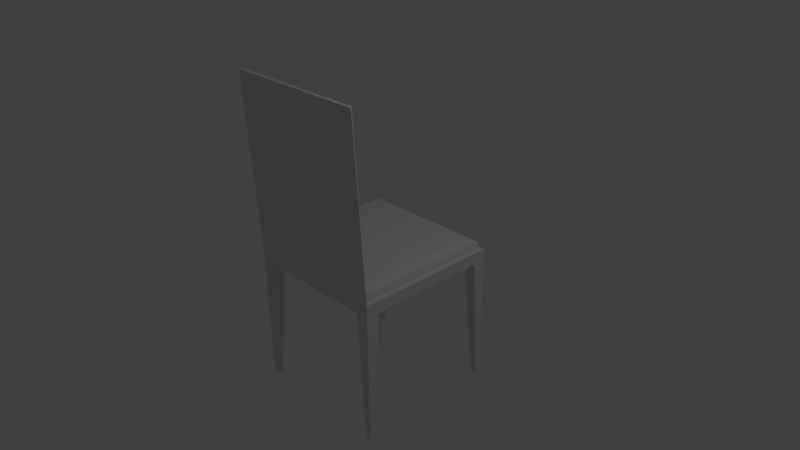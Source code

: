 # Source: chair2.blend  (saved by Blender 2.75.0; exported with 4.5.12 LTS)
import bpy
from mathutils import Matrix  # noqa: F401  (used for matrix-valued properties, if any)

bpy.ops.wm.read_factory_settings(use_empty=True)
scene = bpy.context.scene
scene.name = 'Scene'

# ---- collections
col_collection_1 = bpy.data.collections.new('Collection 1'); scene.collection.children.link(col_collection_1)

# ---- materials (node trees are filled in below, after node groups)
mat_material = bpy.data.materials.new('Material')
mat_material.alpha_threshold = 0.0
mat_material.use_transparent_shadow = False
mat_material.roughness = 0.5
mat_material.line_color = (0.0, 0.0, 0.0, 1.0)
mat_material_001 = bpy.data.materials.new('Material.001')
mat_material_001.alpha_threshold = 0.0
mat_material_001.use_transparent_shadow = False
mat_material_001.roughness = 0.5

# ---- material node trees

# ---- world
world_world = bpy.data.worlds.new('World'); scene.world = world_world
world_world.color = (0.05088, 0.05088, 0.05088)
world_world.use_sun_shadow = False
world_world.sun_shadow_jitter_overblur = 0.0
world_world.cycles.sampling_method = 'MANUAL'
world_world.cycles.sample_map_resolution = 256

# ---- cameras
cam_camera = bpy.data.cameras.new('Camera')
cam_camera.clip_end = 100.0
cam_camera.lens = 35.0
cam_camera.sensor_width = 32.0
cam_camera.sensor_height = 18.0
cam_camera.ortho_scale = 7.314
cam_camera.dof.focus_distance = 0.0
cam_camera.dof.aperture_fstop = 128.0

# ---- lights
light_lamp = bpy.data.lights.new('Lamp', 'POINT')
light_lamp.transmission_factor = 0.0
light_lamp.cutoff_distance = 30.0
light_lamp.energy = 100.0
light_lamp.shadow_buffer_clip_start = 1.001
light_lamp.shadow_soft_size = 0.1
light_lamp.shadow_maximum_resolution = 0.006
light_lamp.use_absolute_resolution = True
light_lamp.cycles.use_multiple_importance_sampling = False

# ---- meshes
me_cube = bpy.data.meshes.new('Cube')
me_cube.from_pydata([(1.0, 1.0, -0.08287), (1.0, -1.0, -0.08287), (-1.0, -1.0, -0.08287), (-1.0, 1.0, -0.08287), (1.0, 1.0, 0.08287), (1.0, -1.0, 0.08287), (-1.0, -1.0, 0.08287), (-1.0, 1.0, 0.08287), (0.9522, 0.9522, 0.08287), (0.9522, -0.9522, 0.08287), (-0.9522, 0.9522, 0.08287), (-0.9522, -0.9522, 0.08287), (0.9522, 0.9522, 0.1695), (0.9522, -0.9522, 0.1695), (-0.9522, 0.9522, 0.1695), (-0.9522, -0.9522, 0.1695), (0.9106, 0.9106, 0.2031), (0.9106, -0.9106, 0.2031), (-0.9106, 0.9106, 0.2031), (-0.9106, -0.9106, 0.2031), (0.8459, 0.8459, 0.2348), (0.8459, -0.8459, 0.2348), (-0.8459, 0.8459, 0.2348), (-0.8459, -0.8459, 0.2348), (1.0, 0.825, -0.08287), (1.0, -0.825, -0.08287), (-1.0, -0.825, -0.08287), (-1.0, 0.825, -0.08287), (1.0, 0.9167, 0.08287), (1.0, -0.9167, 0.08287), (-1.0, -0.9167, 0.08287), (-1.0, 0.9167, 0.08287), (0.9522, 0.8729, 0.08287), (0.9522, -0.8729, 0.08287), (-0.9522, -0.8729, 0.08287), (-0.9522, 0.8729, 0.08287), (0.9522, 0.8729, 0.1695), (0.9522, -0.8729, 0.1695), (-0.9522, -0.8729, 0.1695), (-0.9522, 0.8729, 0.1695), (0.9106, 0.8347, 0.2031), (0.9106, -0.8347, 0.2031), (-0.9106, -0.8347, 0.2031), (-0.9106, 0.8347, 0.2031), (0.8459, 0.7754, 0.2348), (0.8459, -0.7754, 0.2348), (-0.8459, -0.7754, 0.2348), (-0.8459, 0.7754, 0.2348), (0.825, 1.0, -0.08287), (-0.825, 1.0, -0.08287), (0.825, -1.0, -0.08287), (-0.825, -1.0, -0.08287), (0.9167, 1.0, 0.08287), (-0.9167, 1.0, 0.08287), (0.9167, -1.0, 0.08287), (-0.9167, -1.0, 0.08287), (0.8729, 0.9522, 0.08287), (-0.8729, 0.9522, 0.08287), (0.8729, -0.9522, 0.08287), (-0.8729, -0.9522, 0.08287), (0.8729, 0.9522, 0.1695), (-0.8729, 0.9522, 0.1695), (0.8729, -0.9522, 0.1695), (-0.8729, -0.9522, 0.1695), (0.8347, 0.9106, 0.2031), (-0.8347, 0.9106, 0.2031), (0.8347, -0.9106, 0.2031), (-0.8347, -0.9106, 0.2031), (0.7754, 0.8459, 0.2348), (-0.7754, 0.8459, 0.2348), (0.7754, -0.8459, 0.2348), (-0.7754, -0.8459, 0.2348), (-0.7754, 0.7754, 0.2348), (0.7754, 0.7754, 0.2348), (-0.7754, -0.7754, 0.2348), (0.7754, -0.7754, 0.2348), (0.825, 0.825, -0.08287), (-0.825, 0.825, -0.08287), (0.825, -0.825, -0.08287), (-0.825, -0.825, -0.08287), (1.0, -0.9167, -1.83), (1.0, -1.0, -1.83), (-0.9167, 1.0, -1.83), (-1.0, 1.0, -1.83), (-0.9167, -1.0, -1.83), (-1.0, -1.0, -1.83), (-1.0, 0.9167, -1.83), (1.0, 1.0, -1.83), (1.0, 0.9167, -1.83), (-1.0, -0.9167, -1.83), (-0.9167, 0.9167, -1.83), (-0.9167, -0.9167, -1.83), (0.9167, 1.0, -1.83), (0.9167, -1.0, -1.83), (0.9167, 0.9167, -1.83), (0.9167, -0.9167, -1.83), (0.9167, -1.0, 0.08287), (-0.9167, -1.0, 0.08287), (0.8729, -0.9522, 0.08287), (-0.8729, -0.9522, 0.08287), (-0.9167, -1.121, 2.476), (-1.0, -1.121, 2.476), (-0.8729, -1.073, 2.476), (-0.9522, -1.073, 2.476), (1.0, -1.121, 2.476), (0.9522, -1.073, 2.476), (0.9167, -1.121, 2.476), (0.8729, -1.073, 2.476), (0.9167, -1.121, 2.476), (-0.9167, -1.121, 2.476), (0.8729, -1.073, 2.476), (-0.8729, -1.073, 2.476), (0.7689, -0.9594, 0.2254), (-0.7689, -0.9594, 0.2254), (0.7689, -1.066, 2.333), (-0.7689, -1.066, 2.333), (0.7282, -0.8623, 0.2862), (-0.7282, -0.8623, 0.2862), (0.7282, -0.9629, 2.283), (-0.7282, -0.9629, 2.283), (0.6641, -0.7798, 0.3785), (-0.6641, -0.7798, 0.3785), (0.6641, -0.8714, 2.199), (-0.6641, -0.8714, 2.199)], [], [(2, 26, 89, 85), (55, 59, 102, 100), (25, 29, 5, 1), (51, 55, 6, 2), (27, 31, 7, 3), (53, 49, 3, 7), (58, 9, 13, 62), (28, 4, 8, 32), (30, 6, 11, 34), (53, 7, 10, 57), (38, 15, 19, 42), (32, 8, 12, 36), (34, 11, 15, 38), (57, 10, 14, 61), (66, 17, 21, 70), (61, 14, 18, 65), (62, 13, 17, 66), (36, 12, 16, 40), (74, 46, 23, 71), (40, 16, 20, 44), (42, 19, 23, 46), (65, 18, 22, 69), (18, 43, 47, 22), (43, 42, 46, 47), (17, 41, 45, 21), (41, 40, 44, 45), (69, 22, 47, 72), (72, 47, 46, 74), (13, 37, 41, 17), (37, 36, 40, 41), (10, 35, 39, 14), (35, 34, 38, 39), (9, 33, 37, 13), (33, 32, 36, 37), (14, 39, 43, 18), (39, 38, 42, 43), (7, 31, 35, 10), (31, 30, 34, 35), (5, 29, 33, 9), (29, 28, 32, 33), (2, 6, 30, 26), (26, 30, 31, 27), (0, 4, 28, 24), (24, 28, 29, 25), (77, 27, 86, 90), (77, 79, 26, 27), (24, 25, 78, 76), (76, 78, 79, 77), (49, 77, 90, 82), (48, 76, 77, 49), (44, 73, 75, 45), (73, 72, 74, 75), (20, 68, 73, 44), (68, 69, 72, 73), (16, 64, 68, 20), (64, 65, 69, 68), (45, 75, 70, 21), (75, 74, 71, 70), (15, 63, 67, 19), (63, 62, 66, 67), (12, 60, 64, 16), (60, 61, 65, 64), (19, 67, 71, 23), (67, 66, 70, 71), (8, 56, 60, 12), (56, 57, 61, 60), (4, 52, 56, 8), (52, 53, 57, 56), (11, 59, 63, 15), (59, 58, 62, 63), (4, 0, 48, 52), (52, 48, 49, 53), (1, 5, 54, 50), (50, 54, 55, 51), (5, 9, 105, 104), (54, 58, 98, 96), (3, 49, 82, 83), (78, 50, 51, 79), (91, 84, 85, 89), (82, 90, 86, 83), (87, 88, 94, 92), (80, 81, 93, 95), (24, 76, 94, 88), (26, 79, 91, 89), (51, 2, 85, 84), (48, 0, 87, 92), (78, 25, 80, 95), (27, 3, 83, 86), (1, 50, 93, 81), (50, 78, 95, 93), (79, 51, 84, 91), (0, 24, 88, 87), (25, 1, 81, 80), (76, 48, 92, 94), (99, 111, 115, 113), (58, 59, 99, 98), (55, 54, 96, 97), (59, 55, 97, 99), (106, 104, 105, 107), (101, 100, 102, 103), (109, 108, 110, 111), (54, 5, 104, 106), (99, 97, 109, 111), (6, 55, 100, 101), (9, 58, 107, 105), (11, 6, 101, 103), (58, 54, 106, 107), (59, 11, 103, 102), (96, 98, 110, 108), (97, 96, 108, 109), (115, 114, 118, 119), (98, 99, 113, 112), (110, 98, 112, 114), (111, 110, 114, 115), (117, 119, 123, 121), (113, 115, 119, 117), (112, 113, 117, 116), (114, 112, 116, 118), (120, 121, 123, 122), (116, 117, 121, 120), (118, 116, 120, 122), (119, 118, 122, 123)])
me_cube.polygons.foreach_set('use_smooth', [0, 0, 0, 0, 0, 0, 0, 0, 0, 0, 1, 1, 1, 1, 1, 1, 1, 1, 1, 1, 1, 1, 1, 1, 1, 1, 1, 1, 1, 1, 1, 1, 1, 1, 1, 1, 0, 0, 0, 0, 0, 0, 0, 0, 0, 0, 0, 0, 0, 0, 1, 1, 1, 1, 1, 1, 1, 1, 1, 1, 1, 1, 1, 1, 1, 1, 0, 0, 0, 0, 0, 0, 0, 0, 0, 0, 0, 0, 0, 0, 0, 0, 0, 0, 0, 0, 0, 0, 0, 0, 0, 0, 0, 0, 0, 0, 0, 0, 0, 0, 0, 0, 0, 0, 0, 0, 0, 0, 0, 0, 1, 0, 0, 0, 1, 1, 1, 1, 1, 1, 1, 1])
me_cube.polygons.foreach_set('material_index', [0, 0, 0, 0, 0, 0, 0, 0, 0, 0, 1, 1, 1, 1, 1, 1, 1, 1, 1, 1, 1, 1, 1, 1, 1, 1, 1, 1, 1, 1, 1, 1, 1, 1, 1, 1, 0, 0, 0, 0, 0, 0, 0, 0, 0, 0, 0, 0, 0, 0, 1, 1, 1, 1, 1, 1, 1, 1, 1, 1, 1, 1, 1, 1, 1, 1, 0, 0, 0, 0, 0, 0, 0, 0, 0, 0, 0, 0, 0, 0, 0, 0, 0, 0, 0, 0, 0, 0, 0, 0, 0, 0, 0, 0, 0, 0, 0, 0, 0, 0, 0, 0, 0, 0, 0, 0, 0, 0, 0, 0, 1, 0, 0, 0, 1, 1, 1, 1, 1, 1, 1, 1])
me_cube.materials.append(mat_material)
me_cube.materials.append(mat_material_001)
me_cube.use_remesh_preserve_volume = False
me_cube.use_remesh_preserve_attributes = False
me_cube.use_mirror_vertex_groups = False
me_cube.update()

# ---- objects
ob_cube = bpy.data.objects.new('Cube', me_cube)
ob_lamp = bpy.data.objects.new('Lamp', light_lamp)
ob_camera = bpy.data.objects.new('Camera', cam_camera)

# ---- transforms, parenting, visibility, modifiers, constraints
ob_cube.location = (0.0, 0.0, 0.0)
ob_cube.lock_rotations_4d = False
ob_cube.empty_display_type = 'ARROWS'
ob_cube.lineart.crease_threshold = 0.0
ob_lamp.location = (4.076, 1.005, 5.904)
ob_lamp.rotation_euler = (0.6503, 0.05522, 1.866)
ob_lamp.lock_rotations_4d = False
ob_lamp.empty_display_type = 'ARROWS'
ob_lamp.color = (0.0, 0.0, 0.0, 0.0)
ob_lamp.lineart.crease_threshold = 0.0
ob_camera.location = (7.481, -6.508, 5.344)
ob_camera.rotation_euler = (1.109, 0.01082, 0.8149)
ob_camera.lock_rotations_4d = False
ob_camera.empty_display_type = 'ARROWS'
ob_camera.color = (0.0, 0.0, 0.0, 0.0)
ob_camera.display_type = 'WIRE'
ob_camera.lineart.crease_threshold = 0.0

# ---- collection membership
col_collection_1.objects.link(ob_cube)
col_collection_1.objects.link(ob_lamp)
col_collection_1.objects.link(ob_camera)

# ---- scene / render settings (as saved in the file)
scene.camera = ob_camera
scene.frame_start = 1; scene.frame_end = 250; scene.frame_set(1)
scene.render.engine = 'BLENDER_EEVEE_NEXT'
scene.render.resolution_percentage = 50
scene.render.dither_intensity = 0.0
scene.cycles.use_denoising = False
scene.cycles.samples = 10
scene.cycles.sampling_pattern = 'TABULATED_SOBOL'
scene.cycles.light_sampling_threshold = 0.0
scene.cycles.use_adaptive_sampling = False
scene.cycles.use_light_tree = False
scene.cycles.blur_glossy = 0.0
scene.cycles.pixel_filter_type = 'GAUSSIAN'
scene.cycles.sample_clamp_indirect = 0.0
scene.view_settings.view_transform = 'Standard'
bpy.context.view_layer.update()
